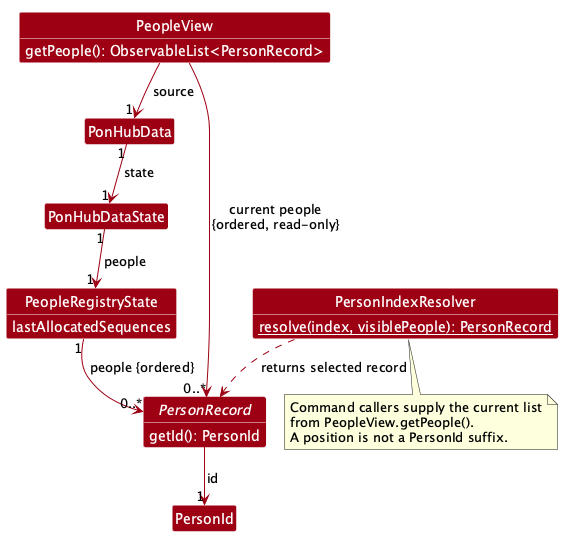

The diagram above was rendered by PlantUML. Its source (embedded in the PNG):
@startuml
!pragma layout smetana

skinparam linetype ortho
skinparam shadowing false
skinparam classBackgroundColor #9D0012
skinparam classFontColor white
skinparam classAttributeFontColor white
skinparam classBorderColor white
skinparam arrowColor #9D0012
skinparam classFontSize 15
skinparam classAttributeFontSize 14
show members
hide empty members
hide circle

class PonHubData
class PonHubDataState
class PeopleRegistryState {
    lastAllocatedSequences
}
interface PersonRecord {
    getId(): PersonId
}
class PersonId
class PeopleView {
    getPeople(): ObservableList<PersonRecord>
}
class PersonIndexResolver {
    {static} resolve(index, visiblePeople): PersonRecord
}

PonHubData "1" --> "1" PonHubDataState : state
PonHubDataState "1" --> "1" PeopleRegistryState : people
PeopleRegistryState "1" --> "0..*" PersonRecord : people {ordered}
PersonRecord --> "1" PersonId : id
PeopleView --> "1" PonHubData : source
PeopleView --> "0..*" PersonRecord : current people\n{ordered, read-only}
PersonIndexResolver ..> PersonRecord : returns selected record

note bottom of PersonIndexResolver
  Command callers supply the current list
  from PeopleView.getPeople().
  A position is not a PersonId suffix.
end note
@enduml